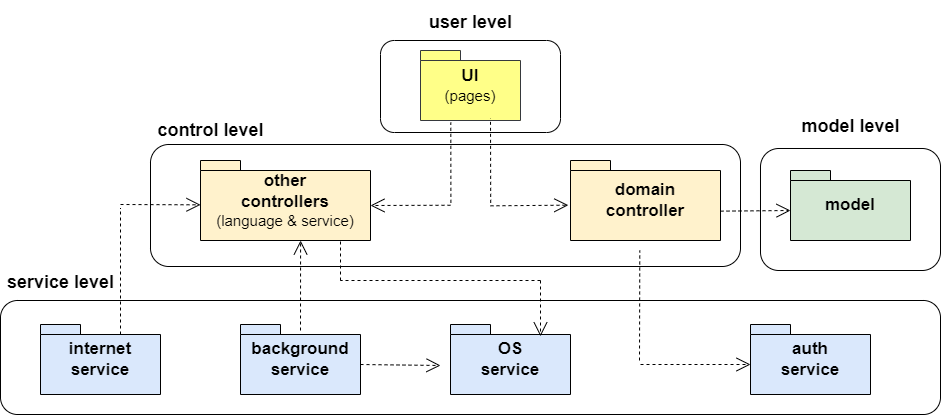

The diagram above was exported from draw.io. Its source (the exported page's mxGraphModel, read from the mxfile embedded in the PNG):
<mxGraphModel dx="980" dy="574" grid="1" gridSize="10" guides="1" tooltips="1" connect="1" arrows="1" fold="1" page="1" pageScale="1" pageWidth="1169" pageHeight="827" math="0" shadow="0">
  <root>
    <mxCell id="0" />
    <mxCell id="1" parent="0" />
    <mxCell id="fnrMrN9NRGHhOgOjwZ-_-42" value="" style="rounded=1;whiteSpace=wrap;html=1;fillColor=none;" parent="1" vertex="1">
      <mxGeometry x="230" y="234" width="590" height="122" as="geometry" />
    </mxCell>
    <mxCell id="fnrMrN9NRGHhOgOjwZ-_-1" value="&lt;font style=&quot;font-size: 17px;&quot;&gt;&lt;b style=&quot;&quot;&gt;UI&lt;/b&gt;&lt;/font&gt;&lt;div&gt;&lt;font style=&quot;font-size: 15px;&quot;&gt;(pages)&lt;/font&gt;&lt;/div&gt;" style="shape=folder;tabWidth=40;tabHeight=10;tabPosition=left;strokeWidth=1;html=1;whiteSpace=wrap;align=center;fillColor=#ffff88;strokeColor=#36393d;" parent="1" vertex="1">
      <mxGeometry x="500" y="140" width="100" height="70" as="geometry" />
    </mxCell>
    <mxCell id="fnrMrN9NRGHhOgOjwZ-_-4" value="&lt;span style=&quot;font-size: 17px;&quot;&gt;&lt;b&gt;domain&lt;/b&gt;&lt;/span&gt;&lt;div&gt;&lt;span style=&quot;font-size: 17px;&quot;&gt;&lt;b&gt;controller&lt;/b&gt;&lt;/span&gt;&lt;/div&gt;" style="shape=folder;tabWidth=40;tabHeight=10;tabPosition=left;strokeWidth=1;html=1;whiteSpace=wrap;align=center;fillColor=#fff2cc;strokeColor=#000000;" parent="1" vertex="1">
      <mxGeometry x="650" y="250" width="150" height="80" as="geometry" />
    </mxCell>
    <mxCell id="fnrMrN9NRGHhOgOjwZ-_-5" value="&lt;span style=&quot;font-size: 17px;&quot;&gt;&lt;b&gt;other&lt;/b&gt;&lt;/span&gt;&lt;div&gt;&lt;span style=&quot;font-size: 17px;&quot;&gt;&lt;b&gt;controllers&lt;/b&gt;&lt;/span&gt;&lt;/div&gt;&lt;div&gt;&lt;font style=&quot;font-size: 15px;&quot;&gt;(language &amp;amp; service)&lt;/font&gt;&lt;/div&gt;" style="shape=folder;tabWidth=40;tabHeight=10;tabPosition=left;strokeWidth=1;html=1;whiteSpace=wrap;align=center;fillColor=#fff2cc;strokeColor=#000000;" parent="1" vertex="1">
      <mxGeometry x="280" y="250" width="170" height="80" as="geometry" />
    </mxCell>
    <mxCell id="fnrMrN9NRGHhOgOjwZ-_-7" value="&lt;span style=&quot;font-size: 17px;&quot;&gt;&lt;b&gt;model&lt;/b&gt;&lt;/span&gt;" style="shape=folder;tabWidth=40;tabHeight=10;tabPosition=left;strokeWidth=1;html=1;whiteSpace=wrap;align=center;fillColor=#d5e8d4;strokeColor=#000000;" parent="1" vertex="1">
      <mxGeometry x="870" y="260" width="120" height="70" as="geometry" />
    </mxCell>
    <mxCell id="fnrMrN9NRGHhOgOjwZ-_-8" value="&lt;span style=&quot;font-size: 17px;&quot;&gt;&lt;b&gt;internet&lt;/b&gt;&lt;/span&gt;&lt;div&gt;&lt;span style=&quot;font-size: 17px;&quot;&gt;&lt;b&gt;service&lt;/b&gt;&lt;/span&gt;&lt;/div&gt;" style="shape=folder;tabWidth=40;tabHeight=10;tabPosition=left;strokeWidth=1;html=1;whiteSpace=wrap;align=center;fillColor=#dae8fc;strokeColor=#000000;" parent="1" vertex="1">
      <mxGeometry x="120" y="414" width="120" height="70" as="geometry" />
    </mxCell>
    <mxCell id="fnrMrN9NRGHhOgOjwZ-_-9" value="&lt;span style=&quot;font-size: 17px;&quot;&gt;&lt;b&gt;background&lt;/b&gt;&lt;/span&gt;&lt;div&gt;&lt;span style=&quot;font-size: 17px;&quot;&gt;&lt;b&gt;service&lt;/b&gt;&lt;/span&gt;&lt;/div&gt;" style="shape=folder;tabWidth=40;tabHeight=10;tabPosition=left;strokeWidth=1;html=1;whiteSpace=wrap;align=center;fillColor=#dae8fc;strokeColor=#000000;" parent="1" vertex="1">
      <mxGeometry x="320" y="414" width="120" height="70" as="geometry" />
    </mxCell>
    <mxCell id="fnrMrN9NRGHhOgOjwZ-_-11" value="&lt;span style=&quot;font-size: 17px;&quot;&gt;&lt;b&gt;OS&lt;/b&gt;&lt;/span&gt;&lt;div&gt;&lt;span style=&quot;font-size: 17px;&quot;&gt;&lt;b&gt;service&lt;/b&gt;&lt;/span&gt;&lt;/div&gt;" style="shape=folder;tabWidth=40;tabHeight=10;tabPosition=left;strokeWidth=1;html=1;whiteSpace=wrap;align=center;fillColor=#dae8fc;strokeColor=#000000;" parent="1" vertex="1">
      <mxGeometry x="530" y="414" width="120" height="70" as="geometry" />
    </mxCell>
    <mxCell id="fnrMrN9NRGHhOgOjwZ-_-12" value="" style="edgeStyle=none;html=1;endArrow=open;endSize=12;dashed=1;verticalAlign=bottom;rounded=0;entryX=0;entryY=0;entryDx=0;entryDy=40;entryPerimeter=0;" parent="1" edge="1">
      <mxGeometry width="160" relative="1" as="geometry">
        <mxPoint x="200" y="294" as="sourcePoint" />
        <mxPoint x="280" y="294.33" as="targetPoint" />
      </mxGeometry>
    </mxCell>
    <mxCell id="fnrMrN9NRGHhOgOjwZ-_-13" value="&lt;span style=&quot;font-size: 17px;&quot;&gt;&lt;b&gt;auth&lt;/b&gt;&lt;/span&gt;&lt;div&gt;&lt;span style=&quot;font-size: 17px;&quot;&gt;&lt;b&gt;service&lt;/b&gt;&lt;/span&gt;&lt;/div&gt;" style="shape=folder;tabWidth=40;tabHeight=10;tabPosition=left;strokeWidth=1;html=1;whiteSpace=wrap;align=center;fillColor=#dae8fc;strokeColor=#000000;" parent="1" vertex="1">
      <mxGeometry x="830" y="414" width="120" height="70" as="geometry" />
    </mxCell>
    <mxCell id="fnrMrN9NRGHhOgOjwZ-_-14" value="" style="edgeStyle=none;html=1;endArrow=open;endSize=12;dashed=1;verticalAlign=bottom;rounded=0;entryX=0.5;entryY=1;entryDx=0;entryDy=0;entryPerimeter=0;" parent="1" edge="1">
      <mxGeometry width="160" relative="1" as="geometry">
        <mxPoint x="380" y="420" as="sourcePoint" />
        <mxPoint x="380.0800000000002" y="330" as="targetPoint" />
      </mxGeometry>
    </mxCell>
    <mxCell id="fnrMrN9NRGHhOgOjwZ-_-15" value="" style="edgeStyle=none;html=1;endArrow=open;endSize=12;dashed=1;verticalAlign=bottom;rounded=0;exitX=0;exitY=0;exitDx=120.00000000000001;exitDy=40;exitPerimeter=0;" parent="1" edge="1">
      <mxGeometry width="160" relative="1" as="geometry">
        <mxPoint x="440" y="454" as="sourcePoint" />
        <mxPoint x="520" y="455" as="targetPoint" />
      </mxGeometry>
    </mxCell>
    <mxCell id="fnrMrN9NRGHhOgOjwZ-_-16" value="" style="edgeStyle=none;html=1;endArrow=open;endSize=12;dashed=1;verticalAlign=bottom;rounded=0;" parent="1" edge="1">
      <mxGeometry width="160" relative="1" as="geometry">
        <mxPoint x="720" y="454" as="sourcePoint" />
        <mxPoint x="830" y="454" as="targetPoint" />
      </mxGeometry>
    </mxCell>
    <mxCell id="fnrMrN9NRGHhOgOjwZ-_-19" value="" style="edgeStyle=none;html=1;endArrow=none;endSize=12;dashed=1;verticalAlign=bottom;rounded=0;endFill=0;entryX=0.303;entryY=1.029;entryDx=0;entryDy=0;entryPerimeter=0;" parent="1" target="fnrMrN9NRGHhOgOjwZ-_-1" edge="1">
      <mxGeometry width="160" relative="1" as="geometry">
        <mxPoint x="530.4000000000003" y="292.31999999999994" as="sourcePoint" />
        <mxPoint x="530" y="220" as="targetPoint" />
      </mxGeometry>
    </mxCell>
    <mxCell id="fnrMrN9NRGHhOgOjwZ-_-20" value="" style="edgeStyle=none;html=1;endArrow=open;endSize=12;dashed=1;verticalAlign=bottom;rounded=0;exitX=0;exitY=0;exitDx=120.00000000000001;exitDy=40;exitPerimeter=0;entryX=-0.018;entryY=0.489;entryDx=0;entryDy=0;entryPerimeter=0;" parent="1" edge="1">
      <mxGeometry width="160" relative="1" as="geometry">
        <mxPoint x="570" y="295.31999999999994" as="sourcePoint" />
        <mxPoint x="647.8399999999999" y="294.68" as="targetPoint" />
      </mxGeometry>
    </mxCell>
    <mxCell id="fnrMrN9NRGHhOgOjwZ-_-22" value="" style="edgeStyle=none;html=1;endArrow=open;endSize=12;dashed=1;verticalAlign=bottom;rounded=0;" parent="1" edge="1">
      <mxGeometry width="160" relative="1" as="geometry">
        <mxPoint x="530" y="294.76" as="sourcePoint" />
        <mxPoint x="450" y="295" as="targetPoint" />
      </mxGeometry>
    </mxCell>
    <mxCell id="fnrMrN9NRGHhOgOjwZ-_-23" value="" style="edgeStyle=none;html=1;endArrow=none;endSize=12;dashed=1;verticalAlign=bottom;rounded=0;endFill=0;entryX=0.626;entryY=1.024;entryDx=0;entryDy=0;entryPerimeter=0;" parent="1" edge="1">
      <mxGeometry width="160" relative="1" as="geometry">
        <mxPoint x="719" y="450" as="sourcePoint" />
        <mxPoint x="719.29" y="340" as="targetPoint" />
      </mxGeometry>
    </mxCell>
    <mxCell id="fnrMrN9NRGHhOgOjwZ-_-24" value="" style="edgeStyle=none;html=1;endArrow=none;endSize=12;dashed=1;verticalAlign=bottom;rounded=0;endFill=0;" parent="1" edge="1">
      <mxGeometry width="160" relative="1" as="geometry">
        <mxPoint x="570.2000000000003" y="292.31999999999994" as="sourcePoint" />
        <mxPoint x="570" y="208" as="targetPoint" />
      </mxGeometry>
    </mxCell>
    <mxCell id="fnrMrN9NRGHhOgOjwZ-_-25" value="" style="edgeStyle=none;html=1;endArrow=open;endSize=12;dashed=1;verticalAlign=bottom;rounded=0;entryX=0.499;entryY=0.17;entryDx=0;entryDy=0;entryPerimeter=0;" parent="1" edge="1">
      <mxGeometry width="160" relative="1" as="geometry">
        <mxPoint x="620" y="370" as="sourcePoint" />
        <mxPoint x="620" y="425.9000000000001" as="targetPoint" />
      </mxGeometry>
    </mxCell>
    <mxCell id="fnrMrN9NRGHhOgOjwZ-_-27" value="" style="edgeStyle=none;html=1;endArrow=none;endSize=12;dashed=1;verticalAlign=bottom;rounded=0;endFill=0;exitX=0;exitY=0;exitDx=80;exitDy=10;exitPerimeter=0;" parent="1" source="fnrMrN9NRGHhOgOjwZ-_-8" edge="1">
      <mxGeometry width="160" relative="1" as="geometry">
        <mxPoint x="200" y="400" as="sourcePoint" />
        <mxPoint x="200" y="297.68" as="targetPoint" />
      </mxGeometry>
    </mxCell>
    <mxCell id="fnrMrN9NRGHhOgOjwZ-_-28" value="" style="edgeStyle=none;html=1;endArrow=none;endSize=12;dashed=1;verticalAlign=bottom;rounded=0;endFill=0;" parent="1" edge="1">
      <mxGeometry width="160" relative="1" as="geometry">
        <mxPoint x="420" y="370" as="sourcePoint" />
        <mxPoint x="420" y="330" as="targetPoint" />
      </mxGeometry>
    </mxCell>
    <mxCell id="fnrMrN9NRGHhOgOjwZ-_-30" value="" style="edgeStyle=none;html=1;endArrow=none;endSize=12;dashed=1;verticalAlign=bottom;rounded=0;endFill=0;" parent="1" edge="1">
      <mxGeometry width="160" relative="1" as="geometry">
        <mxPoint x="620" y="370" as="sourcePoint" />
        <mxPoint x="420" y="370" as="targetPoint" />
      </mxGeometry>
    </mxCell>
    <mxCell id="fnrMrN9NRGHhOgOjwZ-_-34" value="" style="rounded=1;whiteSpace=wrap;html=1;fillColor=none;" parent="1" vertex="1">
      <mxGeometry x="80" y="390" width="940" height="114" as="geometry" />
    </mxCell>
    <mxCell id="fnrMrN9NRGHhOgOjwZ-_-37" value="" style="edgeStyle=none;html=1;endArrow=open;endSize=12;dashed=1;verticalAlign=bottom;rounded=0;exitX=0;exitY=0;exitDx=120.00000000000001;exitDy=40;exitPerimeter=0;entryX=0;entryY=0;entryDx=0;entryDy=40;entryPerimeter=0;" parent="1" target="fnrMrN9NRGHhOgOjwZ-_-7" edge="1">
      <mxGeometry width="160" relative="1" as="geometry">
        <mxPoint x="800" y="300.64" as="sourcePoint" />
        <mxPoint x="840" y="300.87724137931025" as="targetPoint" />
      </mxGeometry>
    </mxCell>
    <mxCell id="fnrMrN9NRGHhOgOjwZ-_-41" value="" style="rounded=1;whiteSpace=wrap;html=1;fillColor=none;" parent="1" vertex="1">
      <mxGeometry x="840" y="238" width="180" height="122" as="geometry" />
    </mxCell>
    <mxCell id="fnrMrN9NRGHhOgOjwZ-_-43" value="" style="rounded=1;whiteSpace=wrap;html=1;fillColor=none;" parent="1" vertex="1">
      <mxGeometry x="460" y="130" width="180" height="92" as="geometry" />
    </mxCell>
    <mxCell id="fnrMrN9NRGHhOgOjwZ-_-44" value="&lt;font style=&quot;font-size: 18px;&quot;&gt;service level&lt;/font&gt;" style="text;strokeColor=none;fillColor=none;html=1;fontSize=24;fontStyle=1;verticalAlign=middle;align=center;" parent="1" vertex="1">
      <mxGeometry x="90" y="350" width="100" height="40" as="geometry" />
    </mxCell>
    <mxCell id="fnrMrN9NRGHhOgOjwZ-_-45" value="&lt;font style=&quot;font-size: 18px;&quot;&gt;control level&lt;/font&gt;" style="text;strokeColor=none;fillColor=none;html=1;fontSize=24;fontStyle=1;verticalAlign=middle;align=center;" parent="1" vertex="1">
      <mxGeometry x="240" y="198" width="100" height="40" as="geometry" />
    </mxCell>
    <mxCell id="fnrMrN9NRGHhOgOjwZ-_-46" value="&lt;font style=&quot;font-size: 18px;&quot;&gt;model level&lt;/font&gt;" style="text;strokeColor=none;fillColor=none;html=1;fontSize=24;fontStyle=1;verticalAlign=middle;align=center;" parent="1" vertex="1">
      <mxGeometry x="880" y="194" width="100" height="40" as="geometry" />
    </mxCell>
    <mxCell id="fnrMrN9NRGHhOgOjwZ-_-47" value="&lt;font style=&quot;font-size: 18px;&quot;&gt;user level&lt;/font&gt;" style="text;strokeColor=none;fillColor=none;html=1;fontSize=24;fontStyle=1;verticalAlign=middle;align=center;" parent="1" vertex="1">
      <mxGeometry x="500" y="90" width="100" height="40" as="geometry" />
    </mxCell>
  </root>
</mxGraphModel>